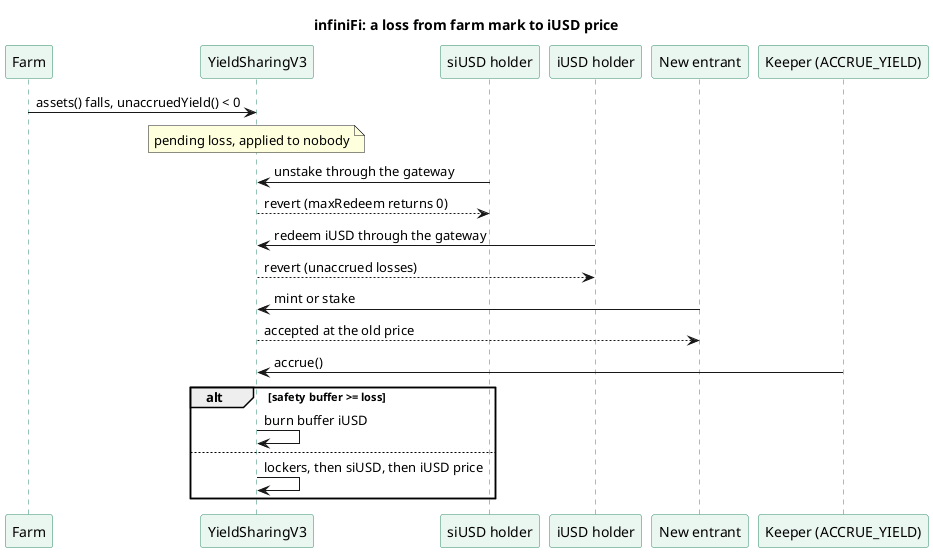

The diagram above was rendered by PlantUML. Its source (embedded in the PNG):
@startuml
title infiniFi: a loss from farm mark to iUSD price
skinparam shadowing false
skinparam sequence {
  ParticipantBackgroundColor #EAF6F0
  ParticipantBorderColor #2E8B67
  LifeLineBorderColor #2E8B67
}
participant "Farm" as F
participant "YieldSharingV3" as YS
participant "siUSD holder" as S
participant "iUSD holder" as I
participant "New entrant" as N
participant "Keeper (ACCRUE_YIELD)" as K
F -> YS : assets() falls, unaccruedYield() < 0
note over YS : pending loss, applied to nobody
S -> YS : unstake through the gateway
YS --> S : revert (maxRedeem returns 0)
I -> YS : redeem iUSD through the gateway
YS --> I : revert (unaccrued losses)
N -> YS : mint or stake
YS --> N : accepted at the old price
K -> YS : accrue()
alt safety buffer >= loss
  YS -> YS : burn buffer iUSD
else
  YS -> YS : lockers, then siUSD, then iUSD price
end
@enduml